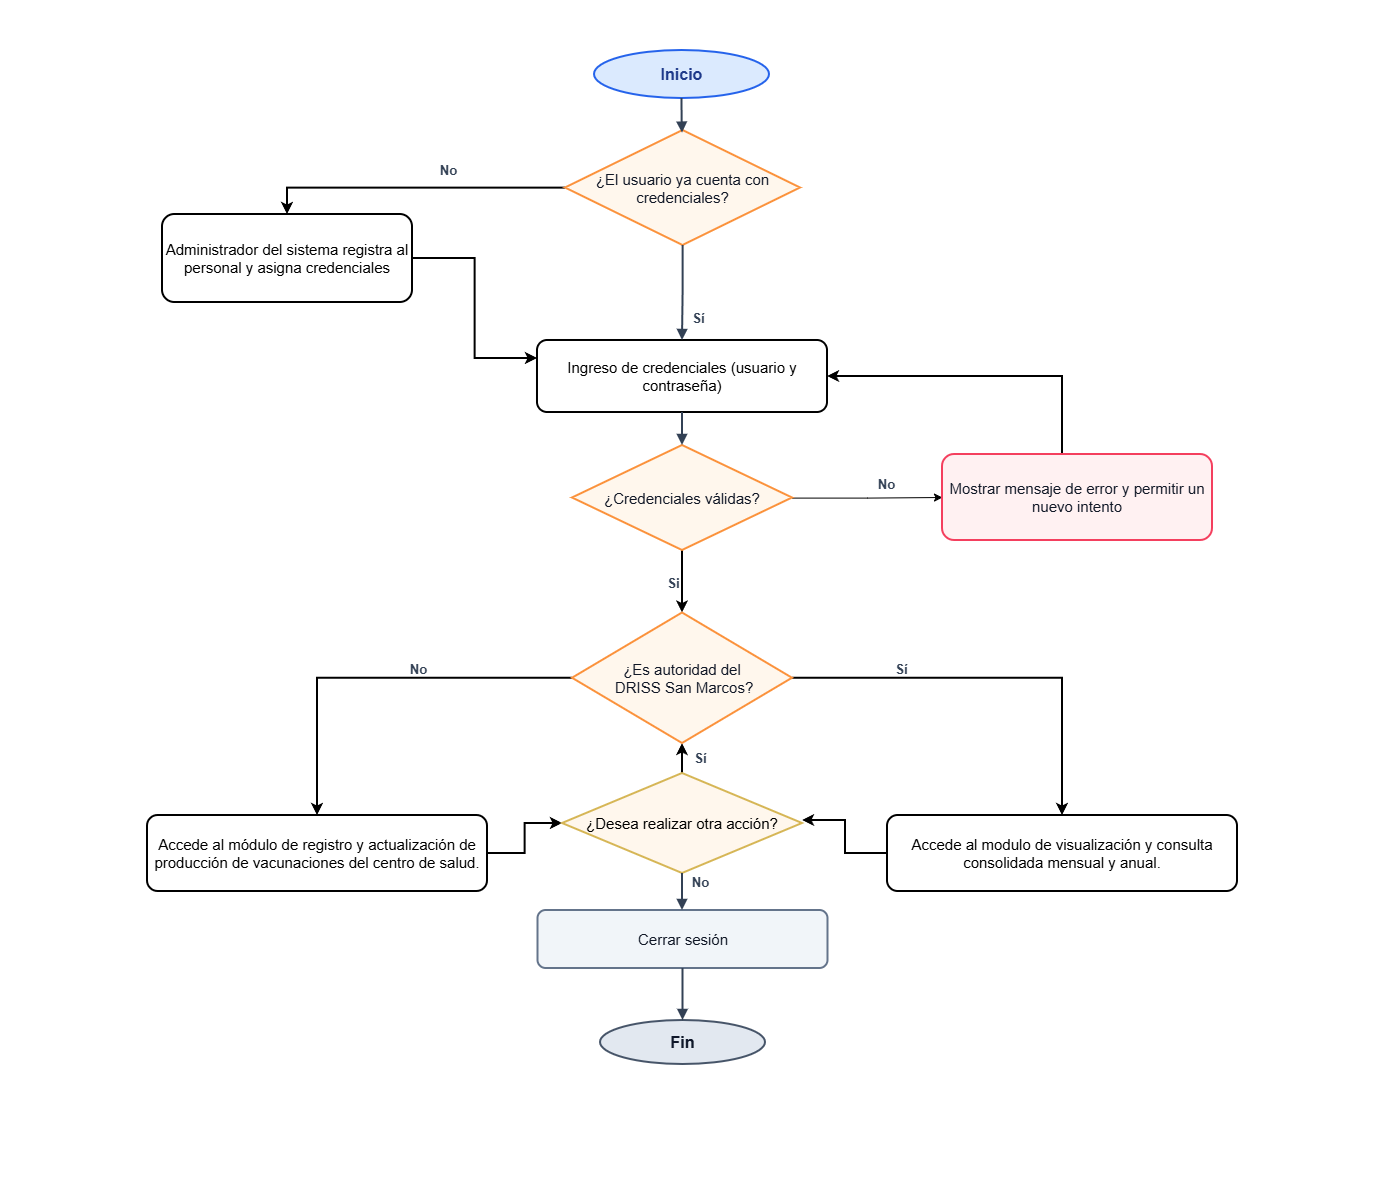

The diagram above was exported from draw.io. Its source (the exported page's mxGraphModel, read from the mxfile embedded in the PNG):
<mxGraphModel dx="1970" dy="1444" grid="1" gridSize="10" guides="1" tooltips="1" connect="1" arrows="1" fold="1" page="1" pageScale="1" pageWidth="827" pageHeight="1169" math="0" shadow="0">
  <root>
    <mxCell id="0" />
    <mxCell id="1" parent="0" />
    <mxCell id="dVGy6cWwXfzGhBetjqjC-17" parent="1" style="rounded=0;html=1;fillColor=#ffffff;strokeColor=none;" vertex="1">
      <mxGeometry height="1190" width="1400" x="18" as="geometry" />
    </mxCell>
    <mxCell id="dVGy6cWwXfzGhBetjqjC-18" parent="1" style="ellipse;whiteSpace=wrap;html=1;strokeWidth=2;strokeColor=#2563eb;fillColor=#dbeafe;fontSize=16;fontStyle=1;fontColor=#1e3a8a;align=center;verticalAlign=middle;" value="Inicio" vertex="1">
      <mxGeometry height="48" width="175" x="612" y="50" as="geometry" />
    </mxCell>
    <mxCell id="dVGy6cWwXfzGhBetjqjC-19" edge="1" parent="1" source="dVGy6cWwXfzGhBetjqjC-20" style="edgeStyle=orthogonalEdgeStyle;rounded=0;orthogonalLoop=1;jettySize=auto;html=1;entryX=0.5;entryY=0;entryDx=0;entryDy=0;strokeWidth=2;" target="dVGy6cWwXfzGhBetjqjC-28">
      <mxGeometry relative="1" as="geometry" />
    </mxCell>
    <mxCell id="dVGy6cWwXfzGhBetjqjC-20" parent="1" style="rhombus;whiteSpace=wrap;html=1;strokeWidth=2;strokeColor=#fb923c;fillColor=#fff7ed;fontSize=15;fontColor=#111827;align=center;verticalAlign=middle;" value="¿El usuario ya cuenta con credenciales?" vertex="1">
      <mxGeometry height="115" width="235" x="583" y="130" as="geometry" />
    </mxCell>
    <mxCell id="dVGy6cWwXfzGhBetjqjC-21" parent="1" style="rounded=1;whiteSpace=wrap;html=1;arcSize=14;strokeWidth=2;fontSize=15;align=center;verticalAlign=middle;" value="Ingreso de credenciales (usuario y contraseña)" vertex="1">
      <mxGeometry height="72" width="290" x="555" y="340" as="geometry" />
    </mxCell>
    <mxCell id="dVGy6cWwXfzGhBetjqjC-22" edge="1" parent="1" source="dVGy6cWwXfzGhBetjqjC-24" style="edgeStyle=orthogonalEdgeStyle;rounded=0;orthogonalLoop=1;jettySize=auto;html=1;entryX=0;entryY=0.5;entryDx=0;entryDy=0;" target="dVGy6cWwXfzGhBetjqjC-30">
      <mxGeometry relative="1" as="geometry" />
    </mxCell>
    <mxCell id="dVGy6cWwXfzGhBetjqjC-23" edge="1" parent="1" source="dVGy6cWwXfzGhBetjqjC-24" style="edgeStyle=orthogonalEdgeStyle;rounded=0;orthogonalLoop=1;jettySize=auto;html=1;strokeWidth=2;" target="dVGy6cWwXfzGhBetjqjC-49" value="">
      <mxGeometry relative="1" as="geometry" />
    </mxCell>
    <mxCell id="dVGy6cWwXfzGhBetjqjC-52" connectable="0" parent="dVGy6cWwXfzGhBetjqjC-23" style="edgeLabel;html=1;align=center;verticalAlign=middle;points=[];fontSize=13;fontFamily=Helvetica;fontColor=#334155;fontStyle=1;" value="Si" vertex="1">
      <mxGeometry relative="1" x="-0.3828" y="-2" as="geometry">
        <mxPoint x="-8" y="12" as="offset" />
      </mxGeometry>
    </mxCell>
    <mxCell id="dVGy6cWwXfzGhBetjqjC-24" parent="1" style="rhombus;whiteSpace=wrap;html=1;strokeWidth=2;strokeColor=#fb923c;fillColor=#fff7ed;fontSize=15;fontColor=#111827;align=center;verticalAlign=middle;" value="¿Credenciales válidas?" vertex="1">
      <mxGeometry height="105" width="220" x="590" y="445" as="geometry" />
    </mxCell>
    <mxCell id="dVGy6cWwXfzGhBetjqjC-25" parent="1" style="rounded=1;whiteSpace=wrap;html=1;arcSize=14;strokeWidth=2;strokeColor=#64748b;fillColor=#f1f5f9;fontSize=15;fontColor=#111827;align=center;verticalAlign=middle;" value="Cerrar sesión" vertex="1">
      <mxGeometry height="58" width="290" x="555.5" y="910" as="geometry" />
    </mxCell>
    <mxCell id="dVGy6cWwXfzGhBetjqjC-26" parent="1" style="ellipse;whiteSpace=wrap;html=1;strokeWidth=2;strokeColor=#475569;fillColor=#e2e8f0;fontSize=16;fontStyle=1;fontColor=#0f172a;align=center;verticalAlign=middle;" value="Fin" vertex="1">
      <mxGeometry height="44" width="165" x="618" y="1020" as="geometry" />
    </mxCell>
    <mxCell id="dVGy6cWwXfzGhBetjqjC-27" edge="1" parent="1" source="dVGy6cWwXfzGhBetjqjC-28" style="edgeStyle=orthogonalEdgeStyle;rounded=0;orthogonalLoop=1;jettySize=auto;html=1;entryX=0;entryY=0.25;entryDx=0;entryDy=0;strokeWidth=2;" target="dVGy6cWwXfzGhBetjqjC-21">
      <mxGeometry relative="1" as="geometry" />
    </mxCell>
    <mxCell id="dVGy6cWwXfzGhBetjqjC-28" parent="1" style="rounded=1;whiteSpace=wrap;html=1;arcSize=14;strokeWidth=2;fontSize=15;align=center;verticalAlign=middle;" value="Administrador del sistema registra al personal y asigna credenciales" vertex="1">
      <mxGeometry height="88" width="250" x="180" y="214" as="geometry" />
    </mxCell>
    <mxCell id="dVGy6cWwXfzGhBetjqjC-29" edge="1" parent="1" source="dVGy6cWwXfzGhBetjqjC-30" style="edgeStyle=orthogonalEdgeStyle;rounded=0;orthogonalLoop=1;jettySize=auto;html=1;entryX=1;entryY=0.5;entryDx=0;entryDy=0;strokeWidth=2;" target="dVGy6cWwXfzGhBetjqjC-21">
      <mxGeometry relative="1" as="geometry">
        <Array as="points">
          <mxPoint x="1080" y="376" />
        </Array>
      </mxGeometry>
    </mxCell>
    <mxCell id="dVGy6cWwXfzGhBetjqjC-30" parent="1" style="rounded=1;whiteSpace=wrap;html=1;arcSize=14;strokeWidth=2;strokeColor=#f43f5e;fillColor=#fff1f2;fontSize=15;fontColor=#111827;align=center;verticalAlign=middle;" value="Mostrar mensaje de error y permitir un nuevo intento" vertex="1">
      <mxGeometry height="86" width="270" x="960" y="454" as="geometry" />
    </mxCell>
    <mxCell id="dVGy6cWwXfzGhBetjqjC-31" edge="1" parent="1" source="dVGy6cWwXfzGhBetjqjC-32" style="edgeStyle=orthogonalEdgeStyle;rounded=0;orthogonalLoop=1;jettySize=auto;html=1;entryX=0;entryY=0.5;entryDx=0;entryDy=0;strokeWidth=2;" target="dVGy6cWwXfzGhBetjqjC-35">
      <mxGeometry relative="1" as="geometry" />
    </mxCell>
    <mxCell id="dVGy6cWwXfzGhBetjqjC-32" parent="1" style="rounded=1;whiteSpace=wrap;html=1;arcSize=14;strokeWidth=2;fontSize=15;align=center;verticalAlign=middle;" value="Accede al módulo de registro y actualización de producción de vacunaciones del centro de salud." vertex="1">
      <mxGeometry height="76" width="340" x="165" y="815" as="geometry" />
    </mxCell>
    <mxCell id="dVGy6cWwXfzGhBetjqjC-33" parent="1" style="rounded=1;whiteSpace=wrap;html=1;arcSize=14;strokeWidth=2;fontSize=15;align=center;verticalAlign=middle;" value="Accede al modulo de visualización y consulta consolidada mensual y anual." vertex="1">
      <mxGeometry height="76" width="350" x="905" y="815" as="geometry" />
    </mxCell>
    <mxCell id="dVGy6cWwXfzGhBetjqjC-34" edge="1" parent="1" source="dVGy6cWwXfzGhBetjqjC-35" style="edgeStyle=orthogonalEdgeStyle;rounded=0;orthogonalLoop=1;jettySize=auto;html=1;strokeWidth=2;" target="dVGy6cWwXfzGhBetjqjC-49" value="">
      <mxGeometry relative="1" as="geometry" />
    </mxCell>
    <mxCell id="dVGy6cWwXfzGhBetjqjC-35" parent="1" style="rhombus;whiteSpace=wrap;html=1;strokeWidth=2;strokeColor=#d6b656;fillColor=#FFF7ED;fontSize=15;align=center;verticalAlign=middle;" value="¿Desea realizar otra acción?" vertex="1">
      <mxGeometry height="100" width="240" x="580" y="773" as="geometry" />
    </mxCell>
    <mxCell id="dVGy6cWwXfzGhBetjqjC-36" edge="1" parent="1" source="dVGy6cWwXfzGhBetjqjC-18" style="edgeStyle=orthogonalEdgeStyle;rounded=0;orthogonalLoop=1;jettySize=auto;html=1;strokeColor=#334155;strokeWidth=2;endArrow=block;endFill=1;entryX=0.498;entryY=0.023;entryDx=0;entryDy=0;entryPerimeter=0;" target="dVGy6cWwXfzGhBetjqjC-20">
      <mxGeometry relative="1" as="geometry" />
    </mxCell>
    <mxCell id="dVGy6cWwXfzGhBetjqjC-37" edge="1" parent="1" source="dVGy6cWwXfzGhBetjqjC-20" style="edgeStyle=orthogonalEdgeStyle;rounded=0;orthogonalLoop=1;jettySize=auto;html=1;strokeColor=#334155;strokeWidth=2;endArrow=block;endFill=1;" target="dVGy6cWwXfzGhBetjqjC-21">
      <mxGeometry relative="1" as="geometry" />
    </mxCell>
    <mxCell id="dVGy6cWwXfzGhBetjqjC-38" edge="1" parent="1" source="dVGy6cWwXfzGhBetjqjC-21" style="edgeStyle=orthogonalEdgeStyle;rounded=0;orthogonalLoop=1;jettySize=auto;html=1;strokeColor=#334155;strokeWidth=2;endArrow=block;endFill=1;" target="dVGy6cWwXfzGhBetjqjC-24">
      <mxGeometry relative="1" as="geometry" />
    </mxCell>
    <mxCell id="dVGy6cWwXfzGhBetjqjC-39" edge="1" parent="1" source="dVGy6cWwXfzGhBetjqjC-25" style="edgeStyle=orthogonalEdgeStyle;rounded=0;orthogonalLoop=1;jettySize=auto;html=1;strokeColor=#334155;strokeWidth=2;endArrow=block;endFill=1;" target="dVGy6cWwXfzGhBetjqjC-26">
      <mxGeometry relative="1" as="geometry" />
    </mxCell>
    <mxCell id="dVGy6cWwXfzGhBetjqjC-40" parent="1" style="text;html=1;strokeColor=none;fillColor=none;align=center;verticalAlign=middle;fontSize=13;fontStyle=1;fontColor=#334155;" value="No" vertex="1">
      <mxGeometry height="20" width="32" x="450" y="160" as="geometry" />
    </mxCell>
    <mxCell id="dVGy6cWwXfzGhBetjqjC-41" parent="1" style="text;html=1;strokeColor=none;fillColor=none;align=center;verticalAlign=middle;fontSize=13;fontStyle=1;fontColor=#334155;" value="Sí" vertex="1">
      <mxGeometry height="20" width="32" x="700" y="308" as="geometry" />
    </mxCell>
    <mxCell id="dVGy6cWwXfzGhBetjqjC-42" parent="1" style="text;html=1;strokeColor=none;fillColor=none;align=center;verticalAlign=middle;fontSize=13;fontStyle=1;fontColor=#334155;" value="Sí" vertex="1">
      <mxGeometry height="18" width="28" x="905" y="660" as="geometry" />
    </mxCell>
    <mxCell id="dVGy6cWwXfzGhBetjqjC-43" parent="1" style="text;html=1;strokeColor=none;fillColor=none;align=center;verticalAlign=middle;fontSize=13;fontStyle=1;fontColor=#334155;" value="No" vertex="1">
      <mxGeometry height="18" width="28" x="890" y="475" as="geometry" />
    </mxCell>
    <mxCell id="dVGy6cWwXfzGhBetjqjC-44" edge="1" parent="1" source="dVGy6cWwXfzGhBetjqjC-35" style="edgeStyle=orthogonalEdgeStyle;rounded=0;orthogonalLoop=1;jettySize=auto;html=1;strokeColor=#334155;strokeWidth=2;endArrow=block;endFill=1;" target="dVGy6cWwXfzGhBetjqjC-25">
      <mxGeometry relative="1" as="geometry">
        <Array as="points">
          <mxPoint x="700" y="840" />
          <mxPoint x="700" y="889" />
        </Array>
      </mxGeometry>
    </mxCell>
    <mxCell id="dVGy6cWwXfzGhBetjqjC-45" parent="1" style="text;html=1;strokeColor=none;fillColor=none;align=center;verticalAlign=middle;fontSize=13;fontStyle=1;fontColor=#334155;" value="No" vertex="1">
      <mxGeometry height="18" width="28" x="422" y="660" as="geometry" />
    </mxCell>
    <mxCell id="dVGy6cWwXfzGhBetjqjC-46" parent="1" style="text;html=1;strokeColor=none;fillColor=none;align=center;verticalAlign=middle;fontSize=13;fontStyle=1;fontColor=#334155;" value="No" vertex="1">
      <mxGeometry height="18" width="28" x="704" y="873" as="geometry" />
    </mxCell>
    <mxCell id="dVGy6cWwXfzGhBetjqjC-47" edge="1" parent="1" source="dVGy6cWwXfzGhBetjqjC-49" style="edgeStyle=orthogonalEdgeStyle;rounded=0;orthogonalLoop=1;jettySize=auto;html=1;strokeWidth=2;" target="dVGy6cWwXfzGhBetjqjC-32">
      <mxGeometry relative="1" as="geometry" />
    </mxCell>
    <mxCell id="dVGy6cWwXfzGhBetjqjC-48" edge="1" parent="1" source="dVGy6cWwXfzGhBetjqjC-49" style="edgeStyle=orthogonalEdgeStyle;rounded=0;orthogonalLoop=1;jettySize=auto;html=1;entryX=0.5;entryY=0;entryDx=0;entryDy=0;strokeWidth=2;" target="dVGy6cWwXfzGhBetjqjC-33">
      <mxGeometry relative="1" as="geometry" />
    </mxCell>
    <mxCell id="dVGy6cWwXfzGhBetjqjC-49" parent="1" style="rhombus;whiteSpace=wrap;html=1;strokeWidth=2;strokeColor=#fb923c;fillColor=#fff7ed;fontSize=15;fontColor=#111827;align=center;verticalAlign=middle;" value="¿Es autoridad del&lt;div&gt;&amp;nbsp;DRISS San Marcos?&lt;/div&gt;" vertex="1">
      <mxGeometry height="130.5" width="220" x="590" y="612.5" as="geometry" />
    </mxCell>
    <mxCell id="dVGy6cWwXfzGhBetjqjC-50" edge="1" parent="1" source="dVGy6cWwXfzGhBetjqjC-33" style="edgeStyle=orthogonalEdgeStyle;rounded=0;orthogonalLoop=1;jettySize=auto;html=1;strokeWidth=2;">
      <mxGeometry relative="1" as="geometry">
        <mxPoint x="820" y="820" as="targetPoint" />
      </mxGeometry>
    </mxCell>
    <mxCell id="dVGy6cWwXfzGhBetjqjC-51" parent="1" style="text;html=1;strokeColor=none;fillColor=none;align=center;verticalAlign=middle;fontSize=13;fontStyle=1;fontColor=#334155;" value="Sí" vertex="1">
      <mxGeometry height="18" width="28" x="704" y="749" as="geometry" />
    </mxCell>
  </root>
</mxGraphModel>